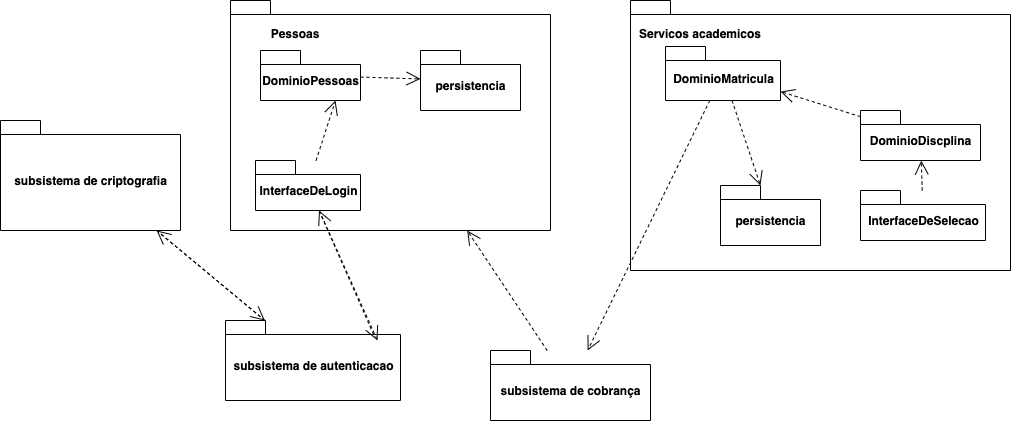

The diagram above was exported from draw.io. Its source (the exported page's mxGraphModel, read from the mxfile embedded in the PNG):
<mxGraphModel dx="946" dy="532" grid="1" gridSize="10" guides="1" tooltips="1" connect="1" arrows="1" fold="1" page="1" pageScale="1" pageWidth="850" pageHeight="1100" math="0" shadow="0">
  <root>
    <mxCell id="0" />
    <mxCell id="1" parent="0" />
    <mxCell id="PdZuxIB75zVIMjS6JNPx-1" value="subsistema de cobrança" style="shape=folder;fontStyle=1;spacingTop=10;tabWidth=40;tabHeight=14;tabPosition=left;html=1;" vertex="1" parent="1">
      <mxGeometry x="550" y="470" width="160" height="70" as="geometry" />
    </mxCell>
    <mxCell id="PdZuxIB75zVIMjS6JNPx-2" value="" style="shape=folder;fontStyle=1;spacingTop=10;tabWidth=40;tabHeight=14;tabPosition=left;html=1;" vertex="1" parent="1">
      <mxGeometry x="290" y="120" width="320" height="230" as="geometry" />
    </mxCell>
    <mxCell id="PdZuxIB75zVIMjS6JNPx-9" value="DominioPessoas" style="shape=folder;fontStyle=1;spacingTop=10;tabWidth=40;tabHeight=14;tabPosition=left;html=1;" vertex="1" parent="1">
      <mxGeometry x="320" y="170" width="100" height="50" as="geometry" />
    </mxCell>
    <mxCell id="PdZuxIB75zVIMjS6JNPx-10" value="InterfaceDeLogin" style="shape=folder;fontStyle=1;spacingTop=10;tabWidth=40;tabHeight=14;tabPosition=left;html=1;" vertex="1" parent="1">
      <mxGeometry x="315" y="280" width="105" height="50" as="geometry" />
    </mxCell>
    <mxCell id="PdZuxIB75zVIMjS6JNPx-12" value="" style="shape=folder;fontStyle=1;spacingTop=10;tabWidth=40;tabHeight=14;tabPosition=left;html=1;" vertex="1" parent="1">
      <mxGeometry x="690" y="120" width="380" height="270" as="geometry" />
    </mxCell>
    <mxCell id="PdZuxIB75zVIMjS6JNPx-14" value="Pessoas" style="text;align=center;fontStyle=1;verticalAlign=middle;spacingLeft=3;spacingRight=3;strokeColor=none;rotatable=0;points=[[0,0.5],[1,0.5]];portConstraint=eastwest;" vertex="1" parent="1">
      <mxGeometry x="315" y="140" width="80" height="26" as="geometry" />
    </mxCell>
    <mxCell id="PdZuxIB75zVIMjS6JNPx-15" value="Servicos academicos" style="text;align=center;fontStyle=1;verticalAlign=middle;spacingLeft=3;spacingRight=3;strokeColor=none;rotatable=0;points=[[0,0.5],[1,0.5]];portConstraint=eastwest;" vertex="1" parent="1">
      <mxGeometry x="720" y="140" width="80" height="26" as="geometry" />
    </mxCell>
    <mxCell id="PdZuxIB75zVIMjS6JNPx-16" value="DominioMatricula" style="shape=folder;fontStyle=1;spacingTop=10;tabWidth=40;tabHeight=14;tabPosition=left;html=1;" vertex="1" parent="1">
      <mxGeometry x="725" y="166" width="115" height="54" as="geometry" />
    </mxCell>
    <mxCell id="PdZuxIB75zVIMjS6JNPx-17" value="DominioDiscplina" style="shape=folder;fontStyle=1;spacingTop=10;tabWidth=40;tabHeight=14;tabPosition=left;html=1;" vertex="1" parent="1">
      <mxGeometry x="920" y="230" width="120" height="50" as="geometry" />
    </mxCell>
    <mxCell id="PdZuxIB75zVIMjS6JNPx-18" value="" style="endArrow=open;endSize=12;dashed=1;html=1;" edge="1" parent="1" source="PdZuxIB75zVIMjS6JNPx-9" target="PdZuxIB75zVIMjS6JNPx-31">
      <mxGeometry width="160" relative="1" as="geometry">
        <mxPoint x="450.9756097560976" y="440" as="sourcePoint" />
        <mxPoint x="440" y="250" as="targetPoint" />
      </mxGeometry>
    </mxCell>
    <mxCell id="PdZuxIB75zVIMjS6JNPx-20" value="" style="endArrow=open;endSize=12;dashed=1;html=1;entryX=0.75;entryY=1;entryDx=0;entryDy=0;entryPerimeter=0;" edge="1" parent="1" source="PdZuxIB75zVIMjS6JNPx-10" target="PdZuxIB75zVIMjS6JNPx-9">
      <mxGeometry width="160" relative="1" as="geometry">
        <mxPoint x="470.9756097560976" y="460" as="sourcePoint" />
        <mxPoint x="499.5121951219512" y="330" as="targetPoint" />
      </mxGeometry>
    </mxCell>
    <mxCell id="PdZuxIB75zVIMjS6JNPx-22" value="" style="endArrow=open;endSize=12;dashed=1;html=1;" edge="1" parent="1" source="PdZuxIB75zVIMjS6JNPx-17" target="PdZuxIB75zVIMjS6JNPx-16">
      <mxGeometry width="160" relative="1" as="geometry">
        <mxPoint x="490.9756097560976" y="480" as="sourcePoint" />
        <mxPoint x="519.5121951219512" y="350" as="targetPoint" />
      </mxGeometry>
    </mxCell>
    <mxCell id="PdZuxIB75zVIMjS6JNPx-23" value="subsistema de criptografia" style="shape=folder;fontStyle=1;spacingTop=10;tabWidth=40;tabHeight=14;tabPosition=left;html=1;" vertex="1" parent="1">
      <mxGeometry x="60" y="240" width="180" height="110" as="geometry" />
    </mxCell>
    <mxCell id="PdZuxIB75zVIMjS6JNPx-24" value="" style="endArrow=open;endSize=12;dashed=1;html=1;" edge="1" parent="1" source="PdZuxIB75zVIMjS6JNPx-27" target="PdZuxIB75zVIMjS6JNPx-23">
      <mxGeometry width="160" relative="1" as="geometry">
        <mxPoint x="373.67647058823536" y="290" as="sourcePoint" />
        <mxPoint x="382.5" y="230" as="targetPoint" />
      </mxGeometry>
    </mxCell>
    <mxCell id="PdZuxIB75zVIMjS6JNPx-25" value="" style="endArrow=open;endSize=12;dashed=1;html=1;" edge="1" parent="1" source="PdZuxIB75zVIMjS6JNPx-16" target="PdZuxIB75zVIMjS6JNPx-1">
      <mxGeometry width="160" relative="1" as="geometry">
        <mxPoint x="490" y="400" as="sourcePoint" />
        <mxPoint x="479.5121951219512" y="310" as="targetPoint" />
      </mxGeometry>
    </mxCell>
    <mxCell id="PdZuxIB75zVIMjS6JNPx-27" value="subsistema de autenticacao" style="shape=folder;fontStyle=1;spacingTop=10;tabWidth=40;tabHeight=14;tabPosition=left;html=1;" vertex="1" parent="1">
      <mxGeometry x="285" y="440" width="175" height="80" as="geometry" />
    </mxCell>
    <mxCell id="PdZuxIB75zVIMjS6JNPx-30" value="" style="endArrow=open;endSize=12;dashed=1;html=1;" edge="1" parent="1" source="PdZuxIB75zVIMjS6JNPx-10">
      <mxGeometry width="160" relative="1" as="geometry">
        <mxPoint x="619.3023255813953" y="450" as="sourcePoint" />
        <mxPoint x="437" y="460" as="targetPoint" />
      </mxGeometry>
    </mxCell>
    <mxCell id="PdZuxIB75zVIMjS6JNPx-31" value="persistencia" style="shape=folder;fontStyle=1;spacingTop=10;tabWidth=40;tabHeight=14;tabPosition=left;html=1;" vertex="1" parent="1">
      <mxGeometry x="480" y="170" width="100" height="60" as="geometry" />
    </mxCell>
    <mxCell id="PdZuxIB75zVIMjS6JNPx-32" value="InterfaceDeSelecao" style="shape=folder;fontStyle=1;spacingTop=10;tabWidth=40;tabHeight=14;tabPosition=left;html=1;" vertex="1" parent="1">
      <mxGeometry x="920" y="310" width="125" height="50" as="geometry" />
    </mxCell>
    <mxCell id="PdZuxIB75zVIMjS6JNPx-33" value="" style="endArrow=open;endSize=12;dashed=1;html=1;" edge="1" parent="1" source="PdZuxIB75zVIMjS6JNPx-32" target="PdZuxIB75zVIMjS6JNPx-17">
      <mxGeometry width="160" relative="1" as="geometry">
        <mxPoint x="888.0792682926829" y="260" as="sourcePoint" />
        <mxPoint x="837.7743902439024" y="230" as="targetPoint" />
      </mxGeometry>
    </mxCell>
    <mxCell id="PdZuxIB75zVIMjS6JNPx-34" value="persistencia" style="shape=folder;fontStyle=1;spacingTop=10;tabWidth=40;tabHeight=14;tabPosition=left;html=1;" vertex="1" parent="1">
      <mxGeometry x="780" y="305" width="100" height="60" as="geometry" />
    </mxCell>
    <mxCell id="PdZuxIB75zVIMjS6JNPx-35" value="" style="endArrow=open;endSize=12;dashed=1;html=1;" edge="1" parent="1" source="PdZuxIB75zVIMjS6JNPx-16" target="PdZuxIB75zVIMjS6JNPx-34">
      <mxGeometry width="160" relative="1" as="geometry">
        <mxPoint x="991.71875" y="320" as="sourcePoint" />
        <mxPoint x="990.78125" y="290" as="targetPoint" />
      </mxGeometry>
    </mxCell>
    <mxCell id="PdZuxIB75zVIMjS6JNPx-36" value="" style="endArrow=open;endSize=12;dashed=1;html=1;" edge="1" parent="1" source="PdZuxIB75zVIMjS6JNPx-1" target="PdZuxIB75zVIMjS6JNPx-2">
      <mxGeometry width="160" relative="1" as="geometry">
        <mxPoint x="991.71875" y="320" as="sourcePoint" />
        <mxPoint x="990.78125" y="290" as="targetPoint" />
      </mxGeometry>
    </mxCell>
    <mxCell id="PdZuxIB75zVIMjS6JNPx-38" value="" style="endArrow=open;endSize=12;dashed=1;html=1;" edge="1" parent="1" source="PdZuxIB75zVIMjS6JNPx-23" target="PdZuxIB75zVIMjS6JNPx-27">
      <mxGeometry width="160" relative="1" as="geometry">
        <mxPoint x="1001.71875" y="330" as="sourcePoint" />
        <mxPoint x="1000.78125" y="300" as="targetPoint" />
      </mxGeometry>
    </mxCell>
    <mxCell id="PdZuxIB75zVIMjS6JNPx-39" value="" style="endArrow=open;endSize=12;dashed=1;html=1;exitX=0.846;exitY=0.175;exitDx=0;exitDy=0;exitPerimeter=0;" edge="1" parent="1" source="PdZuxIB75zVIMjS6JNPx-27" target="PdZuxIB75zVIMjS6JNPx-10">
      <mxGeometry width="160" relative="1" as="geometry">
        <mxPoint x="431" y="440" as="sourcePoint" />
        <mxPoint x="1010.78125" y="310" as="targetPoint" />
      </mxGeometry>
    </mxCell>
  </root>
</mxGraphModel>